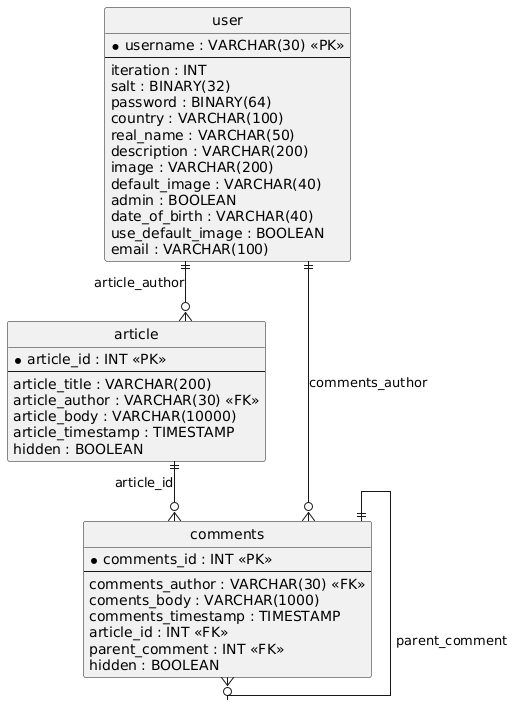

The diagram above was rendered by PlantUML. Its source (embedded in the PNG):
@startuml
hide circle
skinparam linetype ortho

entity "user" as user {
  * username : VARCHAR(30) <<PK>>
  --
  iteration : INT
  salt : BINARY(32)
  password : BINARY(64)
  country : VARCHAR(100)
  real_name : VARCHAR(50)
  description : VARCHAR(200)
  image : VARCHAR(200)
  default_image : VARCHAR(40)
  admin : BOOLEAN
  date_of_birth : VARCHAR(40)
  use_default_image : BOOLEAN
  email : VARCHAR(100)
}

entity "article" as article {
  * article_id : INT <<PK>>
  --
  article_title : VARCHAR(200)
  article_author : VARCHAR(30) <<FK>>
  article_body : VARCHAR(10000)
  article_timestamp : TIMESTAMP
  hidden : BOOLEAN
}

entity "comments" as comments {
  * comments_id : INT <<PK>>
  --
  comments_author : VARCHAR(30) <<FK>>
  coments_body : VARCHAR(1000)
  comments_timestamp : TIMESTAMP
  article_id : INT <<FK>>
  parent_comment : INT <<FK>>
  hidden : BOOLEAN
}

user ||--o{ article : "article_author"
user ||--o{ comments : "comments_author"
article ||--o{ comments : "article_id"
comments ||--o{ comments : "parent_comment"
@enduml